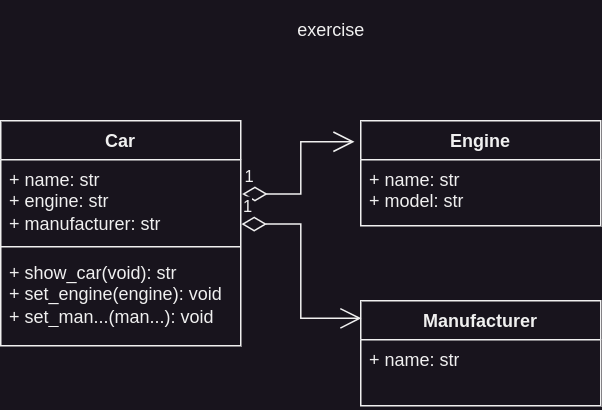

The diagram above was exported from draw.io. Its source (the exported page's mxGraphModel, read from the mxfile embedded in the PNG):
<mxGraphModel dx="819" dy="1582" grid="1" gridSize="10" guides="1" tooltips="1" connect="1" arrows="1" fold="1" page="1" pageScale="1" pageWidth="850" pageHeight="1100" math="0" shadow="0">
  <root>
    <mxCell id="0" />
    <mxCell id="1" parent="0" />
    <mxCell id="2" value="Car" style="swimlane;fontStyle=1;align=center;verticalAlign=top;childLayout=stackLayout;horizontal=1;startSize=26;horizontalStack=0;resizeParent=1;resizeParentMax=0;resizeLast=0;collapsible=1;marginBottom=0;whiteSpace=wrap;html=1;" vertex="1" parent="1">
      <mxGeometry x="40" y="920" width="160" height="150" as="geometry" />
    </mxCell>
    <mxCell id="3" value="+ name: str&lt;br&gt;+ engine: str&lt;br&gt;+ manufacturer: str" style="text;strokeColor=none;fillColor=none;align=left;verticalAlign=top;spacingLeft=4;spacingRight=4;overflow=hidden;rotatable=0;points=[[0,0.5],[1,0.5]];portConstraint=eastwest;whiteSpace=wrap;html=1;" vertex="1" parent="2">
      <mxGeometry y="26" width="160" height="54" as="geometry" />
    </mxCell>
    <mxCell id="4" value="" style="line;strokeWidth=1;fillColor=none;align=left;verticalAlign=middle;spacingTop=-1;spacingLeft=3;spacingRight=3;rotatable=0;labelPosition=right;points=[];portConstraint=eastwest;strokeColor=inherit;" vertex="1" parent="2">
      <mxGeometry y="80" width="160" height="8" as="geometry" />
    </mxCell>
    <mxCell id="5" value="+&amp;nbsp;show_car(void): str&lt;br&gt;+ set_engine(engine): void&lt;br&gt;&lt;span style=&quot;background-color: initial;&quot;&gt;+ set_man...(man...): void&lt;br&gt;&lt;/span&gt;" style="text;strokeColor=none;fillColor=none;align=left;verticalAlign=top;spacingLeft=4;spacingRight=4;overflow=hidden;rotatable=0;points=[[0,0.5],[1,0.5]];portConstraint=eastwest;whiteSpace=wrap;html=1;" vertex="1" parent="2">
      <mxGeometry y="88" width="160" height="62" as="geometry" />
    </mxCell>
    <mxCell id="6" value="Engine" style="swimlane;fontStyle=1;align=center;verticalAlign=top;childLayout=stackLayout;horizontal=1;startSize=26;horizontalStack=0;resizeParent=1;resizeParentMax=0;resizeLast=0;collapsible=1;marginBottom=0;whiteSpace=wrap;html=1;" vertex="1" parent="1">
      <mxGeometry x="280" y="920" width="160" height="70" as="geometry" />
    </mxCell>
    <mxCell id="7" value="+ name: str&lt;br&gt;+ model: str" style="text;strokeColor=none;fillColor=none;align=left;verticalAlign=top;spacingLeft=4;spacingRight=4;overflow=hidden;rotatable=0;points=[[0,0.5],[1,0.5]];portConstraint=eastwest;whiteSpace=wrap;html=1;" vertex="1" parent="6">
      <mxGeometry y="26" width="160" height="44" as="geometry" />
    </mxCell>
    <mxCell id="8" value="Manufacturer" style="swimlane;fontStyle=1;align=center;verticalAlign=top;childLayout=stackLayout;horizontal=1;startSize=26;horizontalStack=0;resizeParent=1;resizeParentMax=0;resizeLast=0;collapsible=1;marginBottom=0;whiteSpace=wrap;html=1;" vertex="1" parent="1">
      <mxGeometry x="280" y="1040" width="160" height="70" as="geometry" />
    </mxCell>
    <mxCell id="9" value="+ name: str" style="text;strokeColor=none;fillColor=none;align=left;verticalAlign=top;spacingLeft=4;spacingRight=4;overflow=hidden;rotatable=0;points=[[0,0.5],[1,0.5]];portConstraint=eastwest;whiteSpace=wrap;html=1;" vertex="1" parent="8">
      <mxGeometry y="26" width="160" height="44" as="geometry" />
    </mxCell>
    <mxCell id="10" value="&lt;p style=&quot;font-size: 12px;&quot;&gt;&lt;span style=&quot;font-weight: 400;&quot;&gt;exercise&lt;/span&gt;&lt;/p&gt;" style="text;strokeColor=none;fillColor=none;html=1;fontSize=12;fontStyle=1;verticalAlign=middle;align=center;" vertex="1" parent="1">
      <mxGeometry x="200" y="840" width="120" height="40" as="geometry" />
    </mxCell>
    <mxCell id="11" value="1" style="endArrow=open;html=1;endSize=12;startArrow=diamondThin;startSize=14;startFill=0;edgeStyle=orthogonalEdgeStyle;align=left;verticalAlign=bottom;rounded=0;exitX=1.006;exitY=0.423;exitDx=0;exitDy=0;exitPerimeter=0;entryX=-0.026;entryY=0.2;entryDx=0;entryDy=0;entryPerimeter=0;" edge="1" source="3" target="6" parent="1">
      <mxGeometry x="-1" y="3" relative="1" as="geometry">
        <mxPoint x="190" y="890" as="sourcePoint" />
        <mxPoint x="350" y="890" as="targetPoint" />
      </mxGeometry>
    </mxCell>
    <mxCell id="12" value="1" style="endArrow=open;html=1;endSize=12;startArrow=diamondThin;startSize=14;startFill=0;edgeStyle=orthogonalEdgeStyle;align=left;verticalAlign=bottom;rounded=0;exitX=1.003;exitY=0.794;exitDx=0;exitDy=0;exitPerimeter=0;entryX=0.003;entryY=0.167;entryDx=0;entryDy=0;entryPerimeter=0;" edge="1" source="3" target="8" parent="1">
      <mxGeometry x="-1" y="3" relative="1" as="geometry">
        <mxPoint x="211" y="979" as="sourcePoint" />
        <mxPoint x="286" y="944" as="targetPoint" />
      </mxGeometry>
    </mxCell>
  </root>
</mxGraphModel>